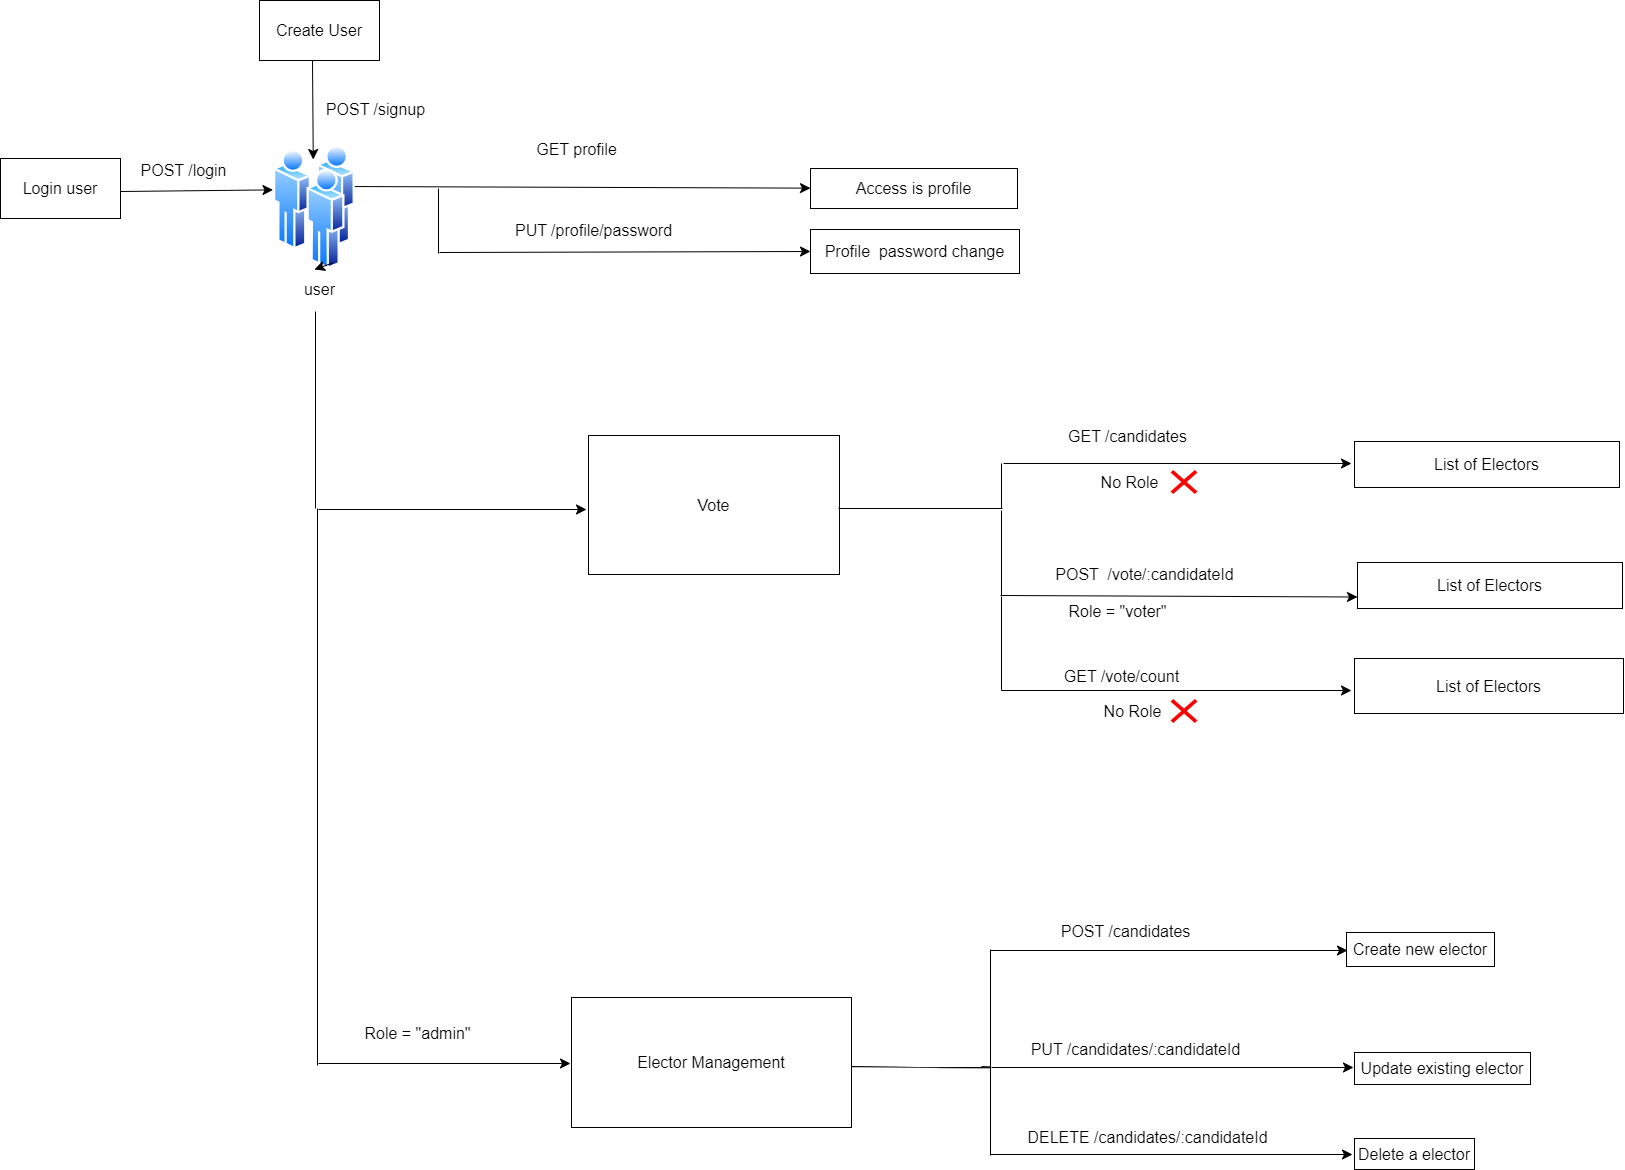

The diagram above was exported from draw.io. Its source (the exported page's mxGraphModel, read from the mxfile embedded in the PNG):
<mxGraphModel dx="1833" dy="1036" grid="0" gridSize="10" guides="1" tooltips="1" connect="1" arrows="1" fold="1" page="0" pageScale="1" pageWidth="850" pageHeight="1100" math="0" shadow="0">
  <root>
    <mxCell id="0" />
    <mxCell id="1" parent="0" />
    <mxCell id="WcwPff7NgRsf2mkddHTx-2" value="" style="endArrow=classic;html=1;rounded=0;fontSize=12;startSize=8;endSize=8;curved=1;" edge="1" parent="1" target="WcwPff7NgRsf2mkddHTx-8">
      <mxGeometry width="50" height="50" relative="1" as="geometry">
        <mxPoint x="73" y="110" as="sourcePoint" />
        <mxPoint x="245" y="112" as="targetPoint" />
      </mxGeometry>
    </mxCell>
    <mxCell id="WcwPff7NgRsf2mkddHTx-3" value="Create User" style="rounded=0;whiteSpace=wrap;html=1;fontSize=16;" vertex="1" parent="1">
      <mxGeometry x="-10" y="-76" width="120" height="60" as="geometry" />
    </mxCell>
    <mxCell id="WcwPff7NgRsf2mkddHTx-6" value="" style="endArrow=classic;html=1;rounded=0;fontSize=12;startSize=8;endSize=8;curved=1;entryX=0.448;entryY=0.017;entryDx=0;entryDy=0;entryPerimeter=0;" edge="1" parent="1">
      <mxGeometry width="50" height="50" relative="1" as="geometry">
        <mxPoint x="43" y="-16" as="sourcePoint" />
        <mxPoint x="43.75999999999999" y="83.01999999999998" as="targetPoint" />
      </mxGeometry>
    </mxCell>
    <mxCell id="WcwPff7NgRsf2mkddHTx-7" value="POST /signup" style="text;html=1;align=center;verticalAlign=middle;resizable=0;points=[];autosize=1;strokeColor=none;fillColor=none;fontSize=16;" vertex="1" parent="1">
      <mxGeometry x="47" y="17" width="117" height="31" as="geometry" />
    </mxCell>
    <mxCell id="WcwPff7NgRsf2mkddHTx-8" value="Access is profile" style="rounded=0;whiteSpace=wrap;html=1;fontSize=16;" vertex="1" parent="1">
      <mxGeometry x="541" y="92" width="207" height="40" as="geometry" />
    </mxCell>
    <mxCell id="WcwPff7NgRsf2mkddHTx-10" value="Profile&amp;nbsp; password change" style="rounded=0;whiteSpace=wrap;html=1;fontSize=16;" vertex="1" parent="1">
      <mxGeometry x="541" y="153" width="209" height="44" as="geometry" />
    </mxCell>
    <mxCell id="WcwPff7NgRsf2mkddHTx-12" value="" style="endArrow=none;html=1;fontSize=12;rounded=0;startSize=8;endSize=8;" edge="1" parent="1">
      <mxGeometry width="50" height="50" relative="1" as="geometry">
        <mxPoint x="169" y="177" as="sourcePoint" />
        <mxPoint x="169" y="112" as="targetPoint" />
      </mxGeometry>
    </mxCell>
    <mxCell id="WcwPff7NgRsf2mkddHTx-13" value="" style="endArrow=classic;html=1;rounded=0;fontSize=12;startSize=8;endSize=8;curved=1;entryX=0;entryY=0.5;entryDx=0;entryDy=0;" edge="1" parent="1" target="WcwPff7NgRsf2mkddHTx-10">
      <mxGeometry width="50" height="50" relative="1" as="geometry">
        <mxPoint x="170" y="176" as="sourcePoint" />
        <mxPoint x="330" y="179" as="targetPoint" />
      </mxGeometry>
    </mxCell>
    <mxCell id="WcwPff7NgRsf2mkddHTx-14" value="PUT /profile/password" style="text;html=1;align=center;verticalAlign=middle;resizable=0;points=[];autosize=1;strokeColor=none;fillColor=none;fontSize=16;" vertex="1" parent="1">
      <mxGeometry x="236" y="138" width="175" height="31" as="geometry" />
    </mxCell>
    <mxCell id="WcwPff7NgRsf2mkddHTx-15" value="" style="image;aspect=fixed;perimeter=ellipsePerimeter;html=1;align=center;shadow=0;dashed=0;spacingTop=3;image=img/lib/active_directory/users.svg;fontSize=16;" vertex="1" parent="1">
      <mxGeometry x="4" y="69" width="81.84" height="124" as="geometry" />
    </mxCell>
    <mxCell id="WcwPff7NgRsf2mkddHTx-16" style="edgeStyle=none;curved=1;rounded=0;orthogonalLoop=1;jettySize=auto;html=1;exitX=0.75;exitY=1;exitDx=0;exitDy=0;entryX=0.5;entryY=1;entryDx=0;entryDy=0;fontSize=12;startSize=8;endSize=8;" edge="1" parent="1" source="WcwPff7NgRsf2mkddHTx-15" target="WcwPff7NgRsf2mkddHTx-15">
      <mxGeometry relative="1" as="geometry" />
    </mxCell>
    <mxCell id="WcwPff7NgRsf2mkddHTx-17" value="user" style="text;html=1;align=center;verticalAlign=middle;resizable=0;points=[];autosize=1;strokeColor=none;fillColor=none;fontSize=16;" vertex="1" parent="1">
      <mxGeometry x="25.5" y="197" width="49" height="31" as="geometry" />
    </mxCell>
    <mxCell id="WcwPff7NgRsf2mkddHTx-19" value="Login user" style="rounded=0;whiteSpace=wrap;html=1;fontSize=16;" vertex="1" parent="1">
      <mxGeometry x="-269" y="82" width="120" height="60" as="geometry" />
    </mxCell>
    <mxCell id="WcwPff7NgRsf2mkddHTx-20" value="" style="endArrow=classic;html=1;rounded=0;fontSize=12;startSize=8;endSize=8;curved=1;entryX=-0.006;entryY=0.358;entryDx=0;entryDy=0;entryPerimeter=0;" edge="1" parent="1" target="WcwPff7NgRsf2mkddHTx-15">
      <mxGeometry width="50" height="50" relative="1" as="geometry">
        <mxPoint x="-149" y="115" as="sourcePoint" />
        <mxPoint x="-99" y="65" as="targetPoint" />
      </mxGeometry>
    </mxCell>
    <mxCell id="WcwPff7NgRsf2mkddHTx-21" value="POST /login" style="text;html=1;align=center;verticalAlign=middle;resizable=0;points=[];autosize=1;strokeColor=none;fillColor=none;fontSize=16;" vertex="1" parent="1">
      <mxGeometry x="-138" y="78" width="104" height="31" as="geometry" />
    </mxCell>
    <mxCell id="WcwPff7NgRsf2mkddHTx-22" style="edgeStyle=none;curved=1;rounded=0;orthogonalLoop=1;jettySize=auto;html=1;exitX=0;exitY=0.5;exitDx=0;exitDy=0;fontSize=12;startSize=8;endSize=8;" edge="1" parent="1" source="WcwPff7NgRsf2mkddHTx-8" target="WcwPff7NgRsf2mkddHTx-8">
      <mxGeometry relative="1" as="geometry" />
    </mxCell>
    <mxCell id="WcwPff7NgRsf2mkddHTx-23" value="Vote" style="rounded=0;whiteSpace=wrap;html=1;fontSize=16;" vertex="1" parent="1">
      <mxGeometry x="319" y="359" width="251" height="139" as="geometry" />
    </mxCell>
    <mxCell id="WcwPff7NgRsf2mkddHTx-25" value="" style="endArrow=none;html=1;rounded=0;fontSize=12;startSize=8;endSize=8;curved=1;" edge="1" parent="1">
      <mxGeometry width="50" height="50" relative="1" as="geometry">
        <mxPoint x="46" y="432" as="sourcePoint" />
        <mxPoint x="46" y="235" as="targetPoint" />
      </mxGeometry>
    </mxCell>
    <mxCell id="WcwPff7NgRsf2mkddHTx-26" value="" style="endArrow=classic;html=1;rounded=0;fontSize=12;startSize=8;endSize=8;curved=1;" edge="1" parent="1">
      <mxGeometry width="50" height="50" relative="1" as="geometry">
        <mxPoint x="49" y="433" as="sourcePoint" />
        <mxPoint x="317" y="433" as="targetPoint" />
      </mxGeometry>
    </mxCell>
    <mxCell id="WcwPff7NgRsf2mkddHTx-27" value="" style="endArrow=none;html=1;rounded=0;fontSize=12;startSize=8;endSize=8;curved=1;" edge="1" parent="1">
      <mxGeometry width="50" height="50" relative="1" as="geometry">
        <mxPoint x="569" y="432" as="sourcePoint" />
        <mxPoint x="733" y="432" as="targetPoint" />
      </mxGeometry>
    </mxCell>
    <mxCell id="WcwPff7NgRsf2mkddHTx-28" value="" style="endArrow=none;html=1;fontSize=12;rounded=0;startSize=8;endSize=8;" edge="1" parent="1">
      <mxGeometry width="50" height="50" relative="1" as="geometry">
        <mxPoint x="732" y="432" as="sourcePoint" />
        <mxPoint x="732" y="387" as="targetPoint" />
      </mxGeometry>
    </mxCell>
    <mxCell id="WcwPff7NgRsf2mkddHTx-29" value="" style="endArrow=none;html=1;rounded=0;fontSize=12;startSize=8;endSize=8;curved=1;" edge="1" parent="1">
      <mxGeometry width="50" height="50" relative="1" as="geometry">
        <mxPoint x="732" y="519" as="sourcePoint" />
        <mxPoint x="732" y="434" as="targetPoint" />
      </mxGeometry>
    </mxCell>
    <mxCell id="WcwPff7NgRsf2mkddHTx-31" value="" style="endArrow=classic;html=1;rounded=0;fontSize=12;startSize=8;endSize=8;curved=1;" edge="1" parent="1">
      <mxGeometry width="50" height="50" relative="1" as="geometry">
        <mxPoint x="734" y="387" as="sourcePoint" />
        <mxPoint x="1082" y="387" as="targetPoint" />
      </mxGeometry>
    </mxCell>
    <mxCell id="WcwPff7NgRsf2mkddHTx-32" value="" style="endArrow=classic;html=1;rounded=0;fontSize=12;startSize=8;endSize=8;curved=1;entryX=0;entryY=0.75;entryDx=0;entryDy=0;" edge="1" parent="1" target="WcwPff7NgRsf2mkddHTx-34">
      <mxGeometry width="50" height="50" relative="1" as="geometry">
        <mxPoint x="731" y="519" as="sourcePoint" />
        <mxPoint x="1077" y="514" as="targetPoint" />
      </mxGeometry>
    </mxCell>
    <mxCell id="WcwPff7NgRsf2mkddHTx-33" value="List of Electors" style="rounded=0;whiteSpace=wrap;html=1;fontSize=16;" vertex="1" parent="1">
      <mxGeometry x="1085" y="365" width="265" height="46" as="geometry" />
    </mxCell>
    <mxCell id="WcwPff7NgRsf2mkddHTx-34" value="List of Electors" style="rounded=0;whiteSpace=wrap;html=1;fontSize=16;" vertex="1" parent="1">
      <mxGeometry x="1088" y="486" width="265" height="46" as="geometry" />
    </mxCell>
    <mxCell id="WcwPff7NgRsf2mkddHTx-35" value="GET /candidates" style="text;html=1;align=center;verticalAlign=middle;resizable=0;points=[];autosize=1;strokeColor=none;fillColor=none;fontSize=16;" vertex="1" parent="1">
      <mxGeometry x="789" y="344" width="137" height="31" as="geometry" />
    </mxCell>
    <mxCell id="WcwPff7NgRsf2mkddHTx-36" value="No Role" style="text;html=1;align=center;verticalAlign=middle;resizable=0;points=[];autosize=1;strokeColor=none;fillColor=none;fontSize=16;" vertex="1" parent="1">
      <mxGeometry x="822" y="390" width="76" height="31" as="geometry" />
    </mxCell>
    <mxCell id="WcwPff7NgRsf2mkddHTx-37" value="POST&amp;nbsp; /vote/:candidateId" style="text;html=1;align=center;verticalAlign=middle;resizable=0;points=[];autosize=1;strokeColor=none;fillColor=none;fontSize=16;" vertex="1" parent="1">
      <mxGeometry x="777" y="482" width="196" height="31" as="geometry" />
    </mxCell>
    <mxCell id="WcwPff7NgRsf2mkddHTx-38" value="GET profile" style="text;html=1;align=center;verticalAlign=middle;resizable=0;points=[];autosize=1;strokeColor=none;fillColor=none;fontSize=16;" vertex="1" parent="1">
      <mxGeometry x="257" y="57" width="99" height="31" as="geometry" />
    </mxCell>
    <mxCell id="WcwPff7NgRsf2mkddHTx-39" value="List of Electors" style="rounded=0;whiteSpace=wrap;html=1;fontSize=16;" vertex="1" parent="1">
      <mxGeometry x="1085" y="582" width="269" height="55" as="geometry" />
    </mxCell>
    <mxCell id="WcwPff7NgRsf2mkddHTx-41" value="" style="endArrow=none;html=1;rounded=0;fontSize=12;startSize=8;endSize=8;curved=1;" edge="1" parent="1">
      <mxGeometry width="50" height="50" relative="1" as="geometry">
        <mxPoint x="732" y="614" as="sourcePoint" />
        <mxPoint x="732" y="520" as="targetPoint" />
      </mxGeometry>
    </mxCell>
    <mxCell id="WcwPff7NgRsf2mkddHTx-42" value="" style="endArrow=classic;html=1;rounded=0;fontSize=12;startSize=8;endSize=8;curved=1;" edge="1" parent="1">
      <mxGeometry width="50" height="50" relative="1" as="geometry">
        <mxPoint x="732" y="614" as="sourcePoint" />
        <mxPoint x="1082" y="614" as="targetPoint" />
      </mxGeometry>
    </mxCell>
    <mxCell id="WcwPff7NgRsf2mkddHTx-43" value="GET /vote/count" style="text;html=1;align=center;verticalAlign=middle;resizable=0;points=[];autosize=1;strokeColor=none;fillColor=none;fontSize=16;" vertex="1" parent="1">
      <mxGeometry x="786" y="584" width="133" height="31" as="geometry" />
    </mxCell>
    <mxCell id="WcwPff7NgRsf2mkddHTx-45" value="" style="endArrow=none;html=1;rounded=0;fontSize=12;startSize=8;endSize=8;curved=1;" edge="1" parent="1">
      <mxGeometry width="50" height="50" relative="1" as="geometry">
        <mxPoint x="48" y="989" as="sourcePoint" />
        <mxPoint x="48" y="432" as="targetPoint" />
      </mxGeometry>
    </mxCell>
    <mxCell id="WcwPff7NgRsf2mkddHTx-46" value="Elector Management" style="rounded=0;whiteSpace=wrap;html=1;fontSize=16;" vertex="1" parent="1">
      <mxGeometry x="302" y="921" width="280" height="130" as="geometry" />
    </mxCell>
    <mxCell id="WcwPff7NgRsf2mkddHTx-47" value="" style="endArrow=classic;html=1;rounded=0;fontSize=12;startSize=8;endSize=8;curved=1;" edge="1" parent="1">
      <mxGeometry width="50" height="50" relative="1" as="geometry">
        <mxPoint x="49" y="987" as="sourcePoint" />
        <mxPoint x="301" y="987" as="targetPoint" />
      </mxGeometry>
    </mxCell>
    <mxCell id="WcwPff7NgRsf2mkddHTx-48" value="Role = &quot;admin&quot;" style="text;html=1;align=center;verticalAlign=middle;resizable=0;points=[];autosize=1;strokeColor=none;fillColor=none;fontSize=16;" vertex="1" parent="1">
      <mxGeometry x="85.84" y="941" width="124" height="31" as="geometry" />
    </mxCell>
    <mxCell id="WcwPff7NgRsf2mkddHTx-49" value="" style="endArrow=none;html=1;rounded=0;fontSize=12;startSize=8;endSize=8;curved=1;" edge="1" parent="1">
      <mxGeometry width="50" height="50" relative="1" as="geometry">
        <mxPoint x="582" y="990" as="sourcePoint" />
        <mxPoint x="712" y="990" as="targetPoint" />
        <Array as="points">
          <mxPoint x="755" y="992" />
        </Array>
      </mxGeometry>
    </mxCell>
    <mxCell id="WcwPff7NgRsf2mkddHTx-50" value="" style="endArrow=none;html=1;rounded=0;fontSize=12;startSize=8;endSize=8;curved=1;" edge="1" parent="1">
      <mxGeometry width="50" height="50" relative="1" as="geometry">
        <mxPoint x="721" y="1079" as="sourcePoint" />
        <mxPoint x="721" y="873" as="targetPoint" />
      </mxGeometry>
    </mxCell>
    <mxCell id="WcwPff7NgRsf2mkddHTx-51" value="" style="endArrow=classic;html=1;rounded=0;fontSize=12;startSize=8;endSize=8;curved=1;" edge="1" parent="1">
      <mxGeometry width="50" height="50" relative="1" as="geometry">
        <mxPoint x="721" y="874" as="sourcePoint" />
        <mxPoint x="1078" y="874" as="targetPoint" />
      </mxGeometry>
    </mxCell>
    <mxCell id="WcwPff7NgRsf2mkddHTx-52" value="" style="endArrow=classic;html=1;rounded=0;fontSize=12;startSize=8;endSize=8;curved=1;" edge="1" parent="1">
      <mxGeometry width="50" height="50" relative="1" as="geometry">
        <mxPoint x="721" y="1078" as="sourcePoint" />
        <mxPoint x="1083" y="1078" as="targetPoint" />
      </mxGeometry>
    </mxCell>
    <mxCell id="WcwPff7NgRsf2mkddHTx-53" value="Create new elector" style="rounded=0;whiteSpace=wrap;html=1;fontSize=16;" vertex="1" parent="1">
      <mxGeometry x="1077" y="856" width="148" height="34" as="geometry" />
    </mxCell>
    <mxCell id="WcwPff7NgRsf2mkddHTx-54" value="Update existing elector" style="rounded=0;whiteSpace=wrap;html=1;fontSize=16;" vertex="1" parent="1">
      <mxGeometry x="1085" y="976" width="176" height="32" as="geometry" />
    </mxCell>
    <mxCell id="WcwPff7NgRsf2mkddHTx-55" value="" style="endArrow=classic;html=1;rounded=0;fontSize=12;startSize=8;endSize=8;curved=1;" edge="1" parent="1">
      <mxGeometry width="50" height="50" relative="1" as="geometry">
        <mxPoint x="722" y="991" as="sourcePoint" />
        <mxPoint x="1084" y="991" as="targetPoint" />
      </mxGeometry>
    </mxCell>
    <mxCell id="WcwPff7NgRsf2mkddHTx-56" value="Delete a elector" style="rounded=0;whiteSpace=wrap;html=1;fontSize=16;" vertex="1" parent="1">
      <mxGeometry x="1085" y="1062" width="120" height="31" as="geometry" />
    </mxCell>
    <mxCell id="WcwPff7NgRsf2mkddHTx-57" value="POST /candidates" style="text;html=1;align=center;verticalAlign=middle;resizable=0;points=[];autosize=1;strokeColor=none;fillColor=none;fontSize=16;" vertex="1" parent="1">
      <mxGeometry x="782" y="839" width="148" height="31" as="geometry" />
    </mxCell>
    <mxCell id="WcwPff7NgRsf2mkddHTx-58" value="PUT /candidates/:candidateId" style="text;html=1;align=center;verticalAlign=middle;resizable=0;points=[];autosize=1;strokeColor=none;fillColor=none;fontSize=16;" vertex="1" parent="1">
      <mxGeometry x="751.5" y="957" width="228" height="31" as="geometry" />
    </mxCell>
    <mxCell id="WcwPff7NgRsf2mkddHTx-59" value="DELETE /candidates/:candidateId" style="text;html=1;align=center;verticalAlign=middle;resizable=0;points=[];autosize=1;strokeColor=none;fillColor=none;fontSize=16;" vertex="1" parent="1">
      <mxGeometry x="749" y="1045" width="258" height="31" as="geometry" />
    </mxCell>
    <mxCell id="WcwPff7NgRsf2mkddHTx-60" value="Role = &quot;voter&quot;" style="text;html=1;align=center;verticalAlign=middle;resizable=0;points=[];autosize=1;strokeColor=none;fillColor=none;fontSize=16;" vertex="1" parent="1">
      <mxGeometry x="790" y="519" width="116" height="31" as="geometry" />
    </mxCell>
    <mxCell id="WcwPff7NgRsf2mkddHTx-62" value="No Role" style="text;html=1;align=center;verticalAlign=middle;resizable=0;points=[];autosize=1;strokeColor=none;fillColor=none;fontSize=16;" vertex="1" parent="1">
      <mxGeometry x="825" y="619" width="76" height="31" as="geometry" />
    </mxCell>
    <mxCell id="WcwPff7NgRsf2mkddHTx-63" value="" style="shape=mxgraph.mockup.markup.redX;fillColor=#ff0000;html=1;shadow=0;whiteSpace=wrap;strokeColor=none;fontSize=16;" vertex="1" parent="1">
      <mxGeometry x="901" y="622.5" width="27" height="24" as="geometry" />
    </mxCell>
    <mxCell id="WcwPff7NgRsf2mkddHTx-64" value="" style="shape=mxgraph.mockup.markup.redX;fillColor=#ff0000;html=1;shadow=0;whiteSpace=wrap;strokeColor=none;fontSize=16;" vertex="1" parent="1">
      <mxGeometry x="901" y="393.5" width="27" height="24" as="geometry" />
    </mxCell>
  </root>
</mxGraphModel>